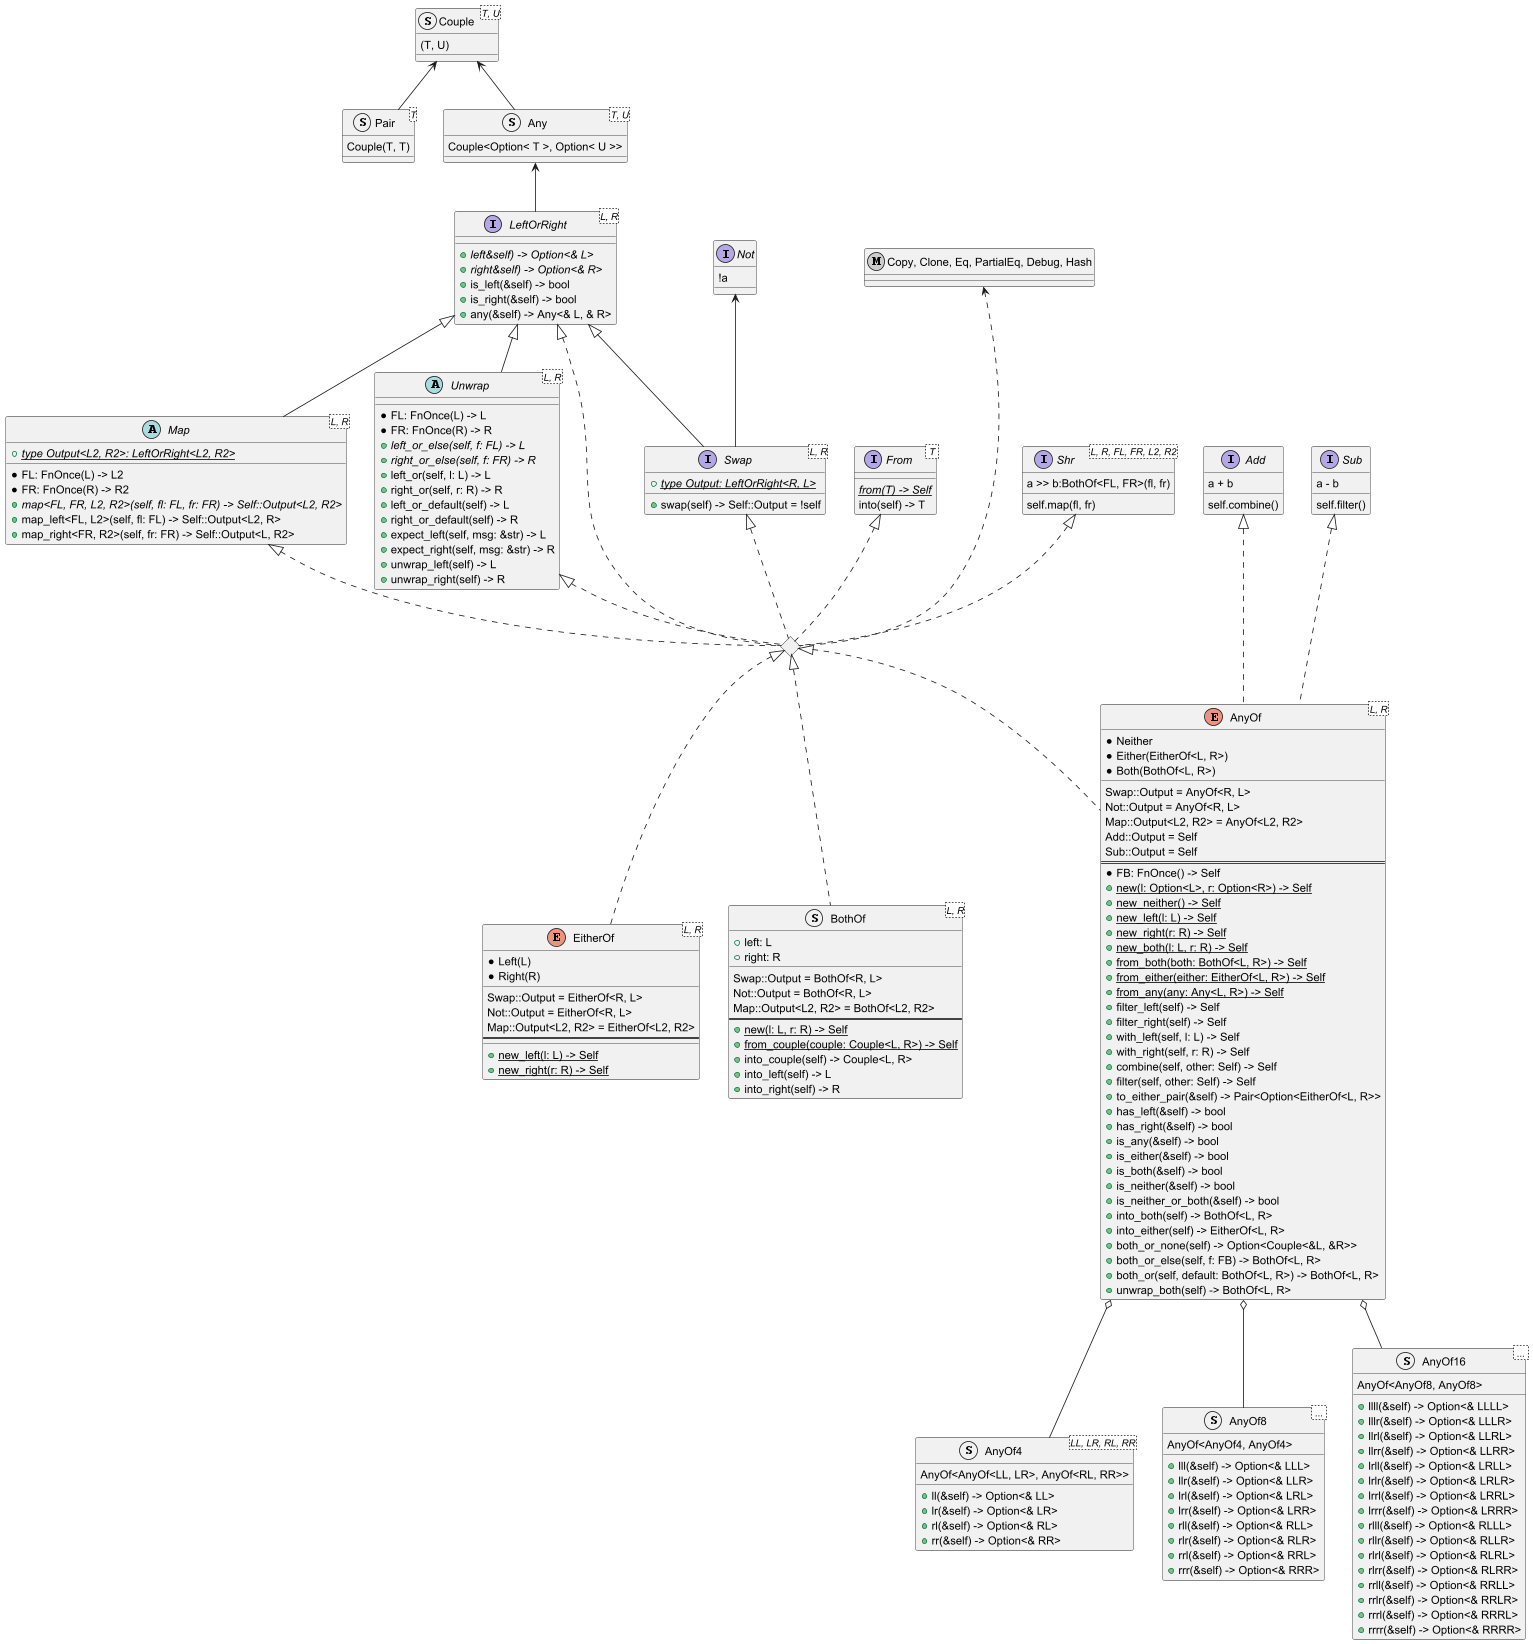

The diagram above was rendered by PlantUML. Its source (embedded in the PNG):
@startuml
struct Couple<T, U> {
    (T, U)
    __
}
struct Pair<T> {
    Couple(T, T)
    __
}
Couple <-- Pair

struct Any<T, U> {
    Couple<Option< T >, Option< U >>
}
Couple <-- Any

Any <-- LeftOrRight
interface LeftOrRight<L, R> {
    + {abstract} left&self) -> Option<& L>
    + {abstract} right&self) -> Option<& R>
    + is_left(&self) -> bool
    + is_right(&self) -> bool
    + any(&self) -> Any<& L, & R>
}

LeftOrRight <|-- Map
abstract Map<L, R> {
    + {abstract}{static} type Output<L2, R2>: LeftOrRight<L2, R2>
    __
    * FL: FnOnce(L) -> L2
    * FR: FnOnce(R) -> R2
    + {abstract} map<FL, FR, L2, R2>(self, fl: FL, fr: FR) -> Self::Output<L2, R2>
    + map_left<FL, L2>(self, fl: FL) -> Self::Output<L2, R>
    + map_right<FR, R2>(self, fr: FR) -> Self::Output<L, R2>
}

LeftOrRight <|-- Unwrap
abstract Unwrap<L, R> {
    * FL: FnOnce(L) -> L
    * FR: FnOnce(R) -> R
    + {abstract} left_or_else(self, f: FL) -> L
    + {abstract} right_or_else(self, f: FR) -> R
    + left_or(self, l: L) -> L
    + right_or(self, r: R) -> R
    + left_or_default(self) -> L
    + right_or_default(self) -> R
    + expect_left(self, msg: &str) -> L
    + expect_right(self, msg: &str) -> R
    + unwrap_left(self) -> L
    + unwrap_right(self) -> R
}

interface Not {
    !a
}
Not <-- Swap
LeftOrRight <|-- Swap
interface Swap<L, R> {
    + {abstract}{static} type Output: LeftOrRight<R, L>
    __
    + swap(self) -> Self::Output = !self
}

interface From< T > {
    {abstract} {static} from(T) -> Self
    into(self) -> T
}
metaclass "Copy, Clone, Eq, PartialEq, Debug, Hash"
interface Add {
    a + b
    __
    self.combine()
}
interface Sub {
    a - b
    __
    self.filter()
}
interface Shr<L, R, FL, FR, L2, R2> {
    a >> b:BothOf<FL, FR>(fl, fr)
    __
    self.map(fl, fr)
}

diamond "LeftOrRight+Swap+Map+Unwrap+Not"


"Copy, Clone, Eq, PartialEq, Debug, Hash" <... "LeftOrRight+Swap+Map+Unwrap+Not"
From <|.. "LeftOrRight+Swap+Map+Unwrap+Not"
LeftOrRight <|.. "LeftOrRight+Swap+Map+Unwrap+Not"
Swap <|.. "LeftOrRight+Swap+Map+Unwrap+Not"
Shr <|.. "LeftOrRight+Swap+Map+Unwrap+Not"
Map <|.. "LeftOrRight+Swap+Map+Unwrap+Not"
Unwrap <|.. "LeftOrRight+Swap+Map+Unwrap+Not"

"LeftOrRight+Swap+Map+Unwrap+Not" <|.. EitherOf
enum EitherOf<L, R> {
    * Left(L)
    * Right(R)
    __
    Swap::Output = EitherOf<R, L>
    Not::Output = EitherOf<R, L>
    Map::Output<L2, R2> = EitherOf<L2, R2>
    ==
    __
    + {static} new_left(l: L) -> Self
    + {static} new_right(r: R) -> Self
}

struct BothOf<L, R> {
    + left: L
    + right: R
    __
    Swap::Output = BothOf<R, L>
    Not::Output = BothOf<R, L>
    Map::Output<L2, R2> = BothOf<L2, R2>
    ==
    + {static} new(l: L, r: R) -> Self
    + {static} from_couple(couple: Couple<L, R>) -> Self
    + into_couple(self) -> Couple<L, R>
    + into_left(self) -> L
    + into_right(self) -> R
}
"LeftOrRight+Swap+Map+Unwrap+Not" <|.. BothOf

Add <|... AnyOf
Sub <|... AnyOf
"LeftOrRight+Swap+Map+Unwrap+Not" <|.. AnyOf
enum AnyOf<L, R> {
    * Neither
    * Either(EitherOf<L, R>)
    * Both(BothOf<L, R>)
    __
    Swap::Output = AnyOf<R, L>
    Not::Output = AnyOf<R, L>
    Map::Output<L2, R2> = AnyOf<L2, R2>
    Add::Output = Self
    Sub::Output = Self
    ==
    * FB: FnOnce() -> Self
    + {static} new(l: Option<L>, r: Option<R>) -> Self
    + {static} new_neither() -> Self
    + {static} new_left(l: L) -> Self
    + {static} new_right(r: R) -> Self
    + {static} new_both(l: L, r: R) -> Self
    + {static} from_both(both: BothOf<L, R>) -> Self
    + {static} from_either(either: EitherOf<L, R>) -> Self
    + {static} from_any(any: Any<L, R>) -> Self
    + filter_left(self) -> Self
    + filter_right(self) -> Self
    + with_left(self, l: L) -> Self
    + with_right(self, r: R) -> Self
    + combine(self, other: Self) -> Self
    + filter(self, other: Self) -> Self
    + to_either_pair(&self) -> Pair<Option<EitherOf<L, R>>
    + has_left(&self) -> bool
    + has_right(&self) -> bool
    + is_any(&self) -> bool
    + is_either(&self) -> bool
    + is_both(&self) -> bool
    + is_neither(&self) -> bool
    + is_neither_or_both(&self) -> bool
    + into_both(self) -> BothOf<L, R>
    + into_either(self) -> EitherOf<L, R>
    + both_or_none(self) -> Option<Couple<&L, &R>>
    + both_or_else(self, f: FB) -> BothOf<L, R>
    + both_or(self, default: BothOf<L, R>) -> BothOf<L, R>
    + unwrap_both(self) -> BothOf<L, R>
}

struct AnyOf4<LL, LR, RL, RR> {
    AnyOf<AnyOf<LL, LR>, AnyOf<RL, RR>>
    __
    + ll(&self) -> Option<& LL>
    + lr(&self) -> Option<& LR>
    + rl(&self) -> Option<& RL>
    + rr(&self) -> Option<& RR>
}
AnyOf o-- AnyOf4
struct AnyOf8< ... > {
    AnyOf<AnyOf4, AnyOf4>
    __
    + lll(&self) -> Option<& LLL>
    + llr(&self) -> Option<& LLR>
    + lrl(&self) -> Option<& LRL>
    + lrr(&self) -> Option<& LRR>
    + rll(&self) -> Option<& RLL>
    + rlr(&self) -> Option<& RLR>
    + rrl(&self) -> Option<& RRL>
    + rrr(&self) -> Option<& RRR>
}
AnyOf o-- AnyOf8
struct AnyOf16< ... > {
    AnyOf<AnyOf8, AnyOf8>
    __
    + llll(&self) -> Option<& LLLL>
    + lllr(&self) -> Option<& LLLR>
    + llrl(&self) -> Option<& LLRL>
    + llrr(&self) -> Option<& LLRR>
    + lrll(&self) -> Option<& LRLL>
    + lrlr(&self) -> Option<& LRLR>
    + lrrl(&self) -> Option<& LRRL>
    + lrrr(&self) -> Option<& LRRR>
    + rlll(&self) -> Option<& RLLL>
    + rllr(&self) -> Option<& RLLR>
    + rlrl(&self) -> Option<& RLRL>
    + rlrr(&self) -> Option<& RLRR>
    + rrll(&self) -> Option<& RRLL>
    + rrlr(&self) -> Option<& RRLR>
    + rrrl(&self) -> Option<& RRRL>
    + rrrr(&self) -> Option<& RRRR>
}
AnyOf o-- AnyOf16

@enduml